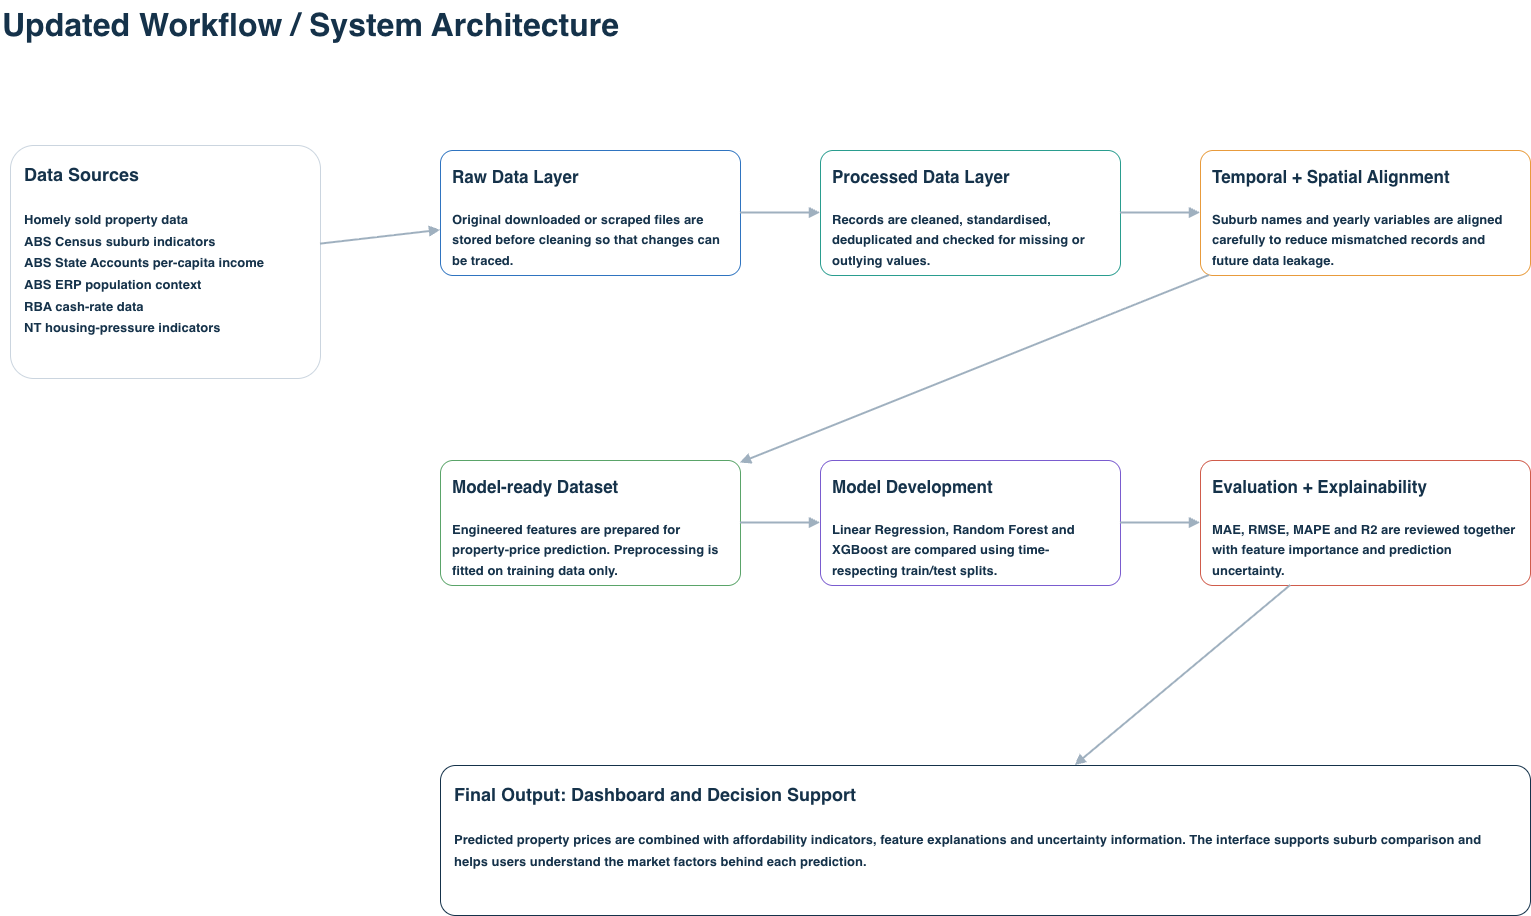

The diagram above was exported from draw.io. Its source (the exported page's mxGraphModel, read from the mxfile embedded in the PNG):
<mxGraphModel dx="2118" dy="1182" grid="0" gridSize="10" guides="1" tooltips="1" connect="1" arrows="1" fold="1" page="0" pageScale="1" pageWidth="1800" pageHeight="1200" math="0" shadow="0">
  <root>
    <mxCell id="0" />
    <mxCell id="1" parent="0" />
    <mxCell id="title" parent="1" style="text;html=1;strokeColor=none;fillColor=none;align=left;verticalAlign=middle;whiteSpace=wrap;rounded=0;fontSize=32;fontStyle=1;fontColor=#15324A;" value="Updated Workflow / System Architecture" vertex="1">
      <mxGeometry height="50" width="700" x="60" y="40" as="geometry" />
    </mxCell>
    <mxCell id="sources" parent="1" style="rounded=1;whiteSpace=wrap;html=1;arcSize=10;fillColor=#FFFFFF;strokeColor=#CBD5DF;fontSize=18;fontStyle=1;fontColor=#15324A;spacing=14;align=left;verticalAlign=top;" value="Data Sources&lt;br&gt;&lt;font style=&quot;font-size: 13px;&quot;&gt;&lt;br&gt;Homely sold property data&lt;br&gt;ABS Census suburb indicators&lt;br&gt;ABS State Accounts per-capita income&lt;br&gt;ABS ERP population context&lt;br&gt;RBA cash-rate data&lt;br&gt;NT housing-pressure indicators&lt;/font&gt;" vertex="1">
      <mxGeometry height="233" width="310" x="70" y="185" as="geometry" />
    </mxCell>
    <mxCell id="raw" parent="1" style="rounded=1;whiteSpace=wrap;html=1;arcSize=10;fillColor=#FFFFFF;strokeColor=#2F74C0;fontSize=17;fontStyle=1;fontColor=#15324A;spacing=12;align=left;verticalAlign=top;" value="Raw Data Layer&lt;br&gt;&lt;font style=&quot;font-size: 13px;&quot;&gt;&lt;br&gt;Original downloaded or scraped files are stored before cleaning so that changes can be traced.&lt;/font&gt;" vertex="1">
      <mxGeometry height="125" width="300" x="500" y="190" as="geometry" />
    </mxCell>
    <mxCell id="processed" parent="1" style="rounded=1;whiteSpace=wrap;html=1;arcSize=10;fillColor=#FFFFFF;strokeColor=#2A9D8F;fontSize=17;fontStyle=1;fontColor=#15324A;spacing=12;align=left;verticalAlign=top;" value="Processed Data Layer&lt;br&gt;&lt;font style=&quot;font-size: 13px;&quot;&gt;&lt;br&gt;Records are cleaned, standardised, deduplicated and checked for missing or outlying values.&lt;/font&gt;" vertex="1">
      <mxGeometry height="125" width="300" x="880" y="190" as="geometry" />
    </mxCell>
    <mxCell id="alignment" parent="1" style="rounded=1;whiteSpace=wrap;html=1;arcSize=10;fillColor=#FFFFFF;strokeColor=#E89B3C;fontSize=17;fontStyle=1;fontColor=#15324A;spacing=12;align=left;verticalAlign=top;" value="Temporal + Spatial Alignment&lt;br&gt;&lt;font style=&quot;font-size: 13px;&quot;&gt;&lt;br&gt;Suburb names and yearly variables are aligned carefully to reduce mismatched records and future data leakage.&lt;/font&gt;" vertex="1">
      <mxGeometry height="125" width="330" x="1260" y="190" as="geometry" />
    </mxCell>
    <mxCell id="modelready" parent="1" style="rounded=1;whiteSpace=wrap;html=1;arcSize=10;fillColor=#FFFFFF;strokeColor=#5AA469;fontSize=17;fontStyle=1;fontColor=#15324A;spacing=12;align=left;verticalAlign=top;" value="Model-ready Dataset&lt;br&gt;&lt;font style=&quot;font-size: 13px;&quot;&gt;&lt;br&gt;Engineered features are prepared for property-price prediction. Preprocessing is fitted on training data only.&lt;/font&gt;" vertex="1">
      <mxGeometry height="125" width="300" x="500" y="500" as="geometry" />
    </mxCell>
    <mxCell id="modeldev" parent="1" style="rounded=1;whiteSpace=wrap;html=1;arcSize=10;fillColor=#FFFFFF;strokeColor=#7A5CCF;fontSize=17;fontStyle=1;fontColor=#15324A;spacing=12;align=left;verticalAlign=top;" value="Model Development&lt;br&gt;&lt;font style=&quot;font-size: 13px;&quot;&gt;&lt;br&gt;Linear Regression, Random Forest and XGBoost are compared using time-respecting train/test splits.&lt;/font&gt;" vertex="1">
      <mxGeometry height="125" width="300" x="880" y="500" as="geometry" />
    </mxCell>
    <mxCell id="eval" parent="1" style="rounded=1;whiteSpace=wrap;html=1;arcSize=10;fillColor=#FFFFFF;strokeColor=#D05C4B;fontSize=17;fontStyle=1;fontColor=#15324A;spacing=12;align=left;verticalAlign=top;" value="Evaluation + Explainability&lt;br&gt;&lt;font style=&quot;font-size: 13px;&quot;&gt;&lt;br&gt;MAE, RMSE, MAPE and R2 are reviewed together with feature importance and prediction uncertainty.&lt;/font&gt;" vertex="1">
      <mxGeometry height="125" width="330" x="1260" y="500" as="geometry" />
    </mxCell>
    <mxCell id="dashboard" parent="1" style="rounded=1;whiteSpace=wrap;html=1;arcSize=10;fillColor=#FFFFFF;strokeColor=#15324A;fontSize=18;fontStyle=1;fontColor=#15324A;spacing=14;align=left;verticalAlign=top;" value="Final Output: Dashboard and Decision Support&lt;br&gt;&lt;font style=&quot;font-size: 13px;&quot;&gt;&lt;br&gt;Predicted property prices are combined with affordability indicators, feature explanations and uncertainty information. The interface supports suburb comparison and helps users understand the market factors behind each prediction.&lt;/font&gt;" vertex="1">
      <mxGeometry height="150" width="1090" x="500" y="805" as="geometry" />
    </mxCell>
    <mxCell id="e1" edge="1" parent="1" source="sources" style="endArrow=block;html=1;rounded=0;strokeWidth=2;strokeColor=#9FB0BF;" target="raw" value="">
      <mxGeometry relative="1" as="geometry" />
    </mxCell>
    <mxCell id="e2" edge="1" parent="1" source="raw" style="endArrow=block;html=1;rounded=0;strokeWidth=2;strokeColor=#9FB0BF;" target="processed" value="">
      <mxGeometry relative="1" as="geometry" />
    </mxCell>
    <mxCell id="e3" edge="1" parent="1" source="processed" style="endArrow=block;html=1;rounded=0;strokeWidth=2;strokeColor=#9FB0BF;" target="alignment" value="">
      <mxGeometry relative="1" as="geometry" />
    </mxCell>
    <mxCell id="e4" edge="1" parent="1" source="alignment" style="endArrow=block;html=1;rounded=0;strokeWidth=2;strokeColor=#9FB0BF;" target="modelready" value="">
      <mxGeometry relative="1" as="geometry">
        <mxPoint x="1425" y="360" as="sourcePoint" />
        <mxPoint x="650" y="470" as="targetPoint" />
      </mxGeometry>
    </mxCell>
    <mxCell id="e5" edge="1" parent="1" source="modelready" style="endArrow=block;html=1;rounded=0;strokeWidth=2;strokeColor=#9FB0BF;" target="modeldev" value="">
      <mxGeometry relative="1" as="geometry" />
    </mxCell>
    <mxCell id="e6" edge="1" parent="1" source="modeldev" style="endArrow=block;html=1;rounded=0;strokeWidth=2;strokeColor=#9FB0BF;" target="eval" value="">
      <mxGeometry relative="1" as="geometry" />
    </mxCell>
    <mxCell id="e7" edge="1" parent="1" source="eval" style="endArrow=block;html=1;rounded=0;strokeWidth=2;strokeColor=#9FB0BF;" target="dashboard" value="">
      <mxGeometry relative="1" as="geometry" />
    </mxCell>
  </root>
</mxGraphModel>